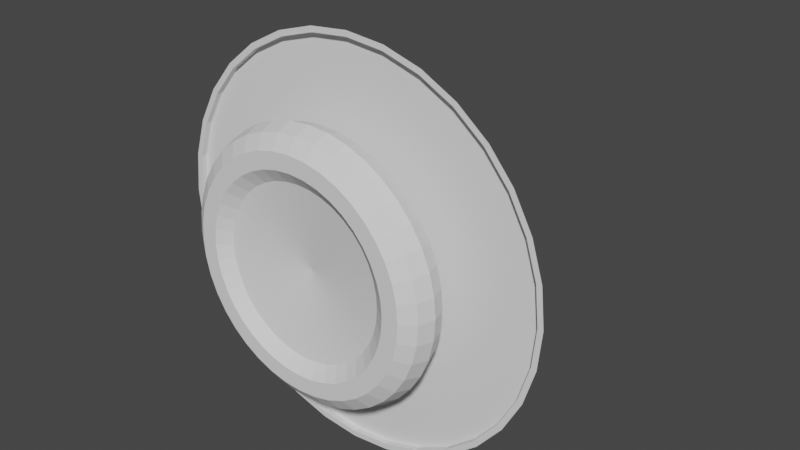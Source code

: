 # Source: colorButton.blend  (saved by Blender 2.80.75; exported with 4.5.12 LTS)
import bpy
from mathutils import Matrix  # noqa: F401  (used for matrix-valued properties, if any)

bpy.ops.wm.read_factory_settings(use_empty=True)
scene = bpy.context.scene
scene.name = 'Scene'

# ---- collections
col_collection = bpy.data.collections.new('Collection'); scene.collection.children.link(col_collection)

# ---- world
world_world = bpy.data.worlds.new('World'); scene.world = world_world
world_world.use_nodes = True; world_world.node_tree.nodes.clear()
_N = world_world.node_tree.nodes; _L = world_world.node_tree.links
n0 = _N.new('ShaderNodeOutputWorld'); n0.name = 'World Output'; n0.location = (300, 300)
n1 = _N.new('ShaderNodeBackground'); n1.name = 'Background'; n1.location = (10, 300)
n1.inputs[0].default_value = (0.05088, 0.05088, 0.05088, 1.0)
_L.new(n1.outputs[0], n0.inputs[0])
n0.is_active_output = True
world_world.color = (0.05088, 0.05088, 0.05088)
world_world.use_sun_shadow = False
world_world.sun_shadow_jitter_overblur = 0.0

# ---- meshes
me_torus = bpy.data.meshes.new('Torus')
me_torus.from_pydata([(1.25, 0.0, 0.0), (1.202, 0.0, 0.1469), (1.077, 0.0, 0.2378), (0.9227, 0.0, 0.2378), (0.7977, 0.0, 0.1469), (-0.1972, 9.033e-07, -3.764e-08), (0.7977, 0.0, -0.1469), (0.9227, 0.0, -0.2378), (1.077, 0.0, -0.2378), (1.202, 0.0, -0.1469), (1.235, 0.1955, 0.0), (1.187, 0.1881, 0.1469), (1.064, 0.1685, 0.2378), (0.9114, 0.1443, 0.2378), (0.7879, 0.1248, 0.1469), (-0.1947, -0.03084, -3.764e-08), (0.7879, 0.1248, -0.1469), (0.9114, 0.1443, -0.2378), (1.064, 0.1685, -0.2378), (1.187, 0.1881, -0.1469), (1.189, 0.3863, 0.0), (1.143, 0.3715, 0.1469), (1.025, 0.3329, 0.2378), (0.8776, 0.2851, 0.2378), (0.7587, 0.2465, 0.1469), (-0.1875, -0.06093, -3.764e-08), (0.7587, 0.2465, -0.1469), (0.8776, 0.2851, -0.2378), (1.025, 0.3329, -0.2378), (1.143, 0.3715, -0.1469), (1.114, 0.5675, 0.0), (1.071, 0.5458, 0.1469), (0.9598, 0.4891, 0.2378), (0.8222, 0.4189, 0.2378), (0.7108, 0.3622, 0.1469), (-0.1757, -0.08952, -3.764e-08), (0.7108, 0.3622, -0.1469), (0.8222, 0.4189, -0.2378), (0.9598, 0.4891, -0.2378), (1.071, 0.5458, -0.1469), (1.011, 0.7347, 0.0), (0.9726, 0.7067, 0.1469), (0.8715, 0.6332, 0.2378), (0.7465, 0.5424, 0.2378), (0.6454, 0.4689, 0.1469), (-0.1595, -0.1159, -3.764e-08), (0.6454, 0.4689, -0.1469), (0.7465, 0.5424, -0.2378), (0.8715, 0.6332, -0.2378), (0.9726, 0.7067, -0.1469), (0.8839, 0.8839, 0.0), (0.8501, 0.8501, 0.1469), (0.7617, 0.7617, 0.2378), (0.6525, 0.6525, 0.2378), (0.5641, 0.5641, 0.1469), (-0.1394, -0.1394, -3.764e-08), (0.5641, 0.5641, -0.1469), (0.6525, 0.6525, -0.2378), (0.7617, 0.7617, -0.2378), (0.8501, 0.8501, -0.1469), (0.7347, 1.011, 0.0), (0.7067, 0.9726, 0.1469), (0.6332, 0.8715, 0.2378), (0.5424, 0.7465, 0.2378), (0.4689, 0.6454, 0.1469), (-0.1159, -0.1595, -3.764e-08), (0.4689, 0.6454, -0.1469), (0.5424, 0.7465, -0.2378), (0.6332, 0.8715, -0.2378), (0.7067, 0.9726, -0.1469), (0.5675, 1.114, 0.0), (0.5458, 1.071, 0.1469), (0.4891, 0.9598, 0.2378), (0.4189, 0.8222, 0.2378), (0.3622, 0.7108, 0.1469), (-0.08952, -0.1757, -3.764e-08), (0.3622, 0.7108, -0.1469), (0.4189, 0.8222, -0.2378), (0.4891, 0.9598, -0.2378), (0.5458, 1.071, -0.1469), (0.3863, 1.189, 0.0), (0.3715, 1.143, 0.1469), (0.3329, 1.025, 0.2378), (0.2851, 0.8776, 0.2378), (0.2465, 0.7587, 0.1469), (-0.06093, -0.1875, -3.764e-08), (0.2465, 0.7587, -0.1469), (0.2851, 0.8776, -0.2378), (0.3329, 1.025, -0.2378), (0.3715, 1.143, -0.1469), (0.1955, 1.235, 0.0), (0.1881, 1.187, 0.1469), (0.1685, 1.064, 0.2378), (0.1443, 0.9114, 0.2378), (0.1248, 0.7879, 0.1469), (-0.03085, -0.1947, -3.764e-08), (0.1248, 0.7879, -0.1469), (0.1443, 0.9114, -0.2378), (0.1685, 1.064, -0.2378), (0.1881, 1.187, -0.1469), (9.437e-08, 1.25, 0.0), (9.077e-08, 1.202, 0.1469), (8.133e-08, 1.077, 0.2378), (6.967e-08, 0.9227, 0.2378), (6.023e-08, 0.7977, 0.1469), (-6.097e-08, -0.1972, -3.764e-08), (6.023e-08, 0.7977, -0.1469), (6.967e-08, 0.9227, -0.2378), (8.133e-08, 1.077, -0.2378), (9.077e-08, 1.202, -0.1469), (-0.1955, 1.235, 0.0), (-0.1881, 1.187, 0.1469), (-0.1685, 1.064, 0.2378), (-0.1443, 0.9114, 0.2378), (-0.1248, 0.7879, 0.1469), (0.03085, -0.1947, -3.764e-08), (-0.1248, 0.7879, -0.1469), (-0.1443, 0.9114, -0.2378), (-0.1685, 1.064, -0.2378), (-0.1881, 1.187, -0.1469), (-0.3863, 1.189, 0.0), (-0.3715, 1.143, 0.1469), (-0.3329, 1.025, 0.2378), (-0.2851, 0.8776, 0.2378), (-0.2465, 0.7587, 0.1469), (0.06093, -0.1875, -3.764e-08), (-0.2465, 0.7587, -0.1469), (-0.2851, 0.8776, -0.2378), (-0.3329, 1.025, -0.2378), (-0.3715, 1.143, -0.1469), (-0.5675, 1.114, 0.0), (-0.5458, 1.071, 0.1469), (-0.4891, 0.9598, 0.2378), (-0.4189, 0.8222, 0.2378), (-0.3622, 0.7108, 0.1469), (0.08952, -0.1757, -3.764e-08), (-0.3622, 0.7108, -0.1469), (-0.4189, 0.8222, -0.2378), (-0.4891, 0.9598, -0.2378), (-0.5458, 1.071, -0.1469), (-0.7347, 1.011, 0.0), (-0.7067, 0.9726, 0.1469), (-0.6332, 0.8715, 0.2378), (-0.5424, 0.7465, 0.2378), (-0.4689, 0.6454, 0.1469), (0.1159, -0.1595, -3.764e-08), (-0.4689, 0.6454, -0.1469), (-0.5424, 0.7465, -0.2378), (-0.6332, 0.8715, -0.2378), (-0.7067, 0.9726, -0.1469), (-0.8839, 0.8839, 0.0), (-0.8501, 0.8501, 0.1469), (-0.7617, 0.7617, 0.2378), (-0.6525, 0.6525, 0.2378), (-0.5641, 0.5641, 0.1469), (0.1394, -0.1394, -3.764e-08), (-0.5641, 0.5641, -0.1469), (-0.6525, 0.6525, -0.2378), (-0.7617, 0.7617, -0.2378), (-0.8501, 0.8501, -0.1469), (-1.011, 0.7347, 0.0), (-0.9726, 0.7067, 0.1469), (-0.8715, 0.6332, 0.2378), (-0.7465, 0.5424, 0.2378), (-0.6454, 0.4689, 0.1469), (0.1595, -0.1159, -3.764e-08), (-0.6454, 0.4689, -0.1469), (-0.7465, 0.5424, -0.2378), (-0.8715, 0.6332, -0.2378), (-0.9726, 0.7067, -0.1469), (-1.114, 0.5675, 0.0), (-1.071, 0.5458, 0.1469), (-0.9598, 0.4891, 0.2378), (-0.8222, 0.4189, 0.2378), (-0.7108, 0.3622, 0.1469), (0.1757, -0.08952, -3.764e-08), (-0.7108, 0.3622, -0.1469), (-0.8222, 0.4189, -0.2378), (-0.9598, 0.4891, -0.2378), (-1.071, 0.5458, -0.1469), (-1.189, 0.3863, 0.0), (-1.143, 0.3715, 0.1469), (-1.025, 0.3329, 0.2378), (-0.8776, 0.2851, 0.2378), (-0.7587, 0.2465, 0.1469), (0.1875, -0.06093, -3.764e-08), (-0.7587, 0.2465, -0.1469), (-0.8776, 0.2851, -0.2378), (-1.025, 0.3329, -0.2378), (-1.143, 0.3715, -0.1469), (-1.235, 0.1955, 0.0), (-1.187, 0.1881, 0.1469), (-1.064, 0.1685, 0.2378), (-0.9114, 0.1443, 0.2378), (-0.7879, 0.1248, 0.1469), (0.1947, -0.03084, -3.764e-08), (-0.7879, 0.1248, -0.1469), (-0.9114, 0.1443, -0.2378), (-1.064, 0.1685, -0.2378), (-1.187, 0.1881, -0.1469), (-1.25, 1.093e-07, 0.0), (-1.202, 1.051e-07, 0.1469), (-1.077, 9.418e-08, 0.2378), (-0.9227, 8.067e-08, 0.2378), (-0.7977, 6.974e-08, 0.1469), (0.1972, 8.861e-07, -3.764e-08), (-0.7977, 6.974e-08, -0.1469), (-0.9227, 8.067e-08, -0.2378), (-1.077, 9.418e-08, -0.2378), (-1.202, 1.051e-07, -0.1469), (-1.235, -0.1955, 0.0), (-1.187, -0.1881, 0.1469), (-1.064, -0.1685, 0.2378), (-0.9114, -0.1443, 0.2378), (-0.7879, -0.1248, 0.1469), (0.1947, 0.03085, -3.764e-08), (-0.7879, -0.1248, -0.1469), (-0.9114, -0.1443, -0.2378), (-1.064, -0.1685, -0.2378), (-1.187, -0.1881, -0.1469), (-1.189, -0.3863, 0.0), (-1.143, -0.3715, 0.1469), (-1.025, -0.3329, 0.2378), (-0.8776, -0.2851, 0.2378), (-0.7587, -0.2465, 0.1469), (0.1875, 0.06093, -3.764e-08), (-0.7587, -0.2465, -0.1469), (-0.8776, -0.2851, -0.2378), (-1.025, -0.3329, -0.2378), (-1.143, -0.3715, -0.1469), (-1.114, -0.5675, 0.0), (-1.071, -0.5458, 0.1469), (-0.9598, -0.4891, 0.2378), (-0.8222, -0.4189, 0.2378), (-0.7108, -0.3622, 0.1469), (0.1757, 0.08952, -3.764e-08), (-0.7108, -0.3622, -0.1469), (-0.8222, -0.4189, -0.2378), (-0.9598, -0.4891, -0.2378), (-1.071, -0.5458, -0.1469), (-1.011, -0.7347, 0.0), (-0.9726, -0.7067, 0.1469), (-0.8715, -0.6332, 0.2378), (-0.7465, -0.5424, 0.2378), (-0.6454, -0.4689, 0.1469), (0.1595, 0.1159, -3.764e-08), (-0.6454, -0.4689, -0.1469), (-0.7465, -0.5424, -0.2378), (-0.8715, -0.6332, -0.2378), (-0.9726, -0.7067, -0.1469), (-0.8839, -0.8839, 0.0), (-0.8501, -0.8501, 0.1469), (-0.7617, -0.7617, 0.2378), (-0.6525, -0.6525, 0.2378), (-0.5641, -0.5641, 0.1469), (0.1394, 0.1394, -3.764e-08), (-0.5641, -0.5641, -0.1469), (-0.6525, -0.6525, -0.2378), (-0.7617, -0.7617, -0.2378), (-0.8501, -0.8501, -0.1469), (-0.7347, -1.011, 0.0), (-0.7067, -0.9726, 0.1469), (-0.6332, -0.8715, 0.2378), (-0.5424, -0.7465, 0.2378), (-0.4689, -0.6454, 0.1469), (0.1159, 0.1595, -3.764e-08), (-0.4689, -0.6454, -0.1469), (-0.5424, -0.7465, -0.2378), (-0.6332, -0.8715, -0.2378), (-0.7067, -0.9726, -0.1469), (-0.5675, -1.114, 0.0), (-0.5458, -1.071, 0.1469), (-0.4891, -0.9598, 0.2378), (-0.4189, -0.8222, 0.2378), (-0.3622, -0.7108, 0.1469), (0.08952, 0.1757, -3.764e-08), (-0.3622, -0.7108, -0.1469), (-0.4189, -0.8222, -0.2378), (-0.4891, -0.9598, -0.2378), (-0.5458, -1.071, -0.1469), (-0.3863, -1.189, 0.0), (-0.3715, -1.143, 0.1469), (-0.3329, -1.025, 0.2378), (-0.2851, -0.8776, 0.2378), (-0.2465, -0.7587, 0.1469), (0.06093, 0.1875, -3.764e-08), (-0.2465, -0.7587, -0.1469), (-0.2851, -0.8776, -0.2378), (-0.3329, -1.025, -0.2378), (-0.3715, -1.143, -0.1469), (-0.1955, -1.235, 0.0), (-0.1881, -1.187, 0.1469), (-0.1685, -1.064, 0.2378), (-0.1443, -0.9114, 0.2378), (-0.1248, -0.7879, 0.1469), (0.03085, 0.1948, -3.764e-08), (-0.1248, -0.7879, -0.1469), (-0.1443, -0.9114, -0.2378), (-0.1685, -1.064, -0.2378), (-0.1881, -1.187, -0.1469), (9.437e-08, -1.25, 0.0), (9.077e-08, -1.202, 0.1469), (8.133e-08, -1.077, 0.2378), (6.967e-08, -0.9227, 0.2378), (6.023e-08, -0.7977, 0.1469), (-6.097e-08, 0.1972, -3.764e-08), (6.023e-08, -0.7977, -0.1469), (6.967e-08, -0.9227, -0.2378), (8.133e-08, -1.077, -0.2378), (9.077e-08, -1.202, -0.1469), (0.1955, -1.235, 0.0), (0.1881, -1.187, 0.1469), (0.1685, -1.064, 0.2378), (0.1443, -0.9114, 0.2378), (0.1248, -0.7879, 0.1469), (-0.03085, 0.1948, -3.764e-08), (0.1248, -0.7879, -0.1469), (0.1443, -0.9114, -0.2378), (0.1685, -1.064, -0.2378), (0.1881, -1.187, -0.1469), (0.3863, -1.189, 0.0), (0.3715, -1.143, 0.1469), (0.3329, -1.025, 0.2378), (0.2851, -0.8776, 0.2378), (0.2465, -0.7587, 0.1469), (-0.06093, 0.1875, -3.764e-08), (0.2465, -0.7587, -0.1469), (0.2851, -0.8776, -0.2378), (0.3329, -1.025, -0.2378), (0.3715, -1.143, -0.1469), (0.5675, -1.114, 0.0), (0.5458, -1.071, 0.1469), (0.4891, -0.9598, 0.2378), (0.4189, -0.8222, 0.2378), (0.3622, -0.7108, 0.1469), (-0.08952, 0.1757, -3.764e-08), (0.3622, -0.7108, -0.1469), (0.4189, -0.8222, -0.2378), (0.4891, -0.9598, -0.2378), (0.5458, -1.071, -0.1469), (0.7347, -1.011, 0.0), (0.7067, -0.9726, 0.1469), (0.6332, -0.8715, 0.2378), (0.5424, -0.7465, 0.2378), (0.4689, -0.6454, 0.1469), (-0.1159, 0.1595, -3.764e-08), (0.4689, -0.6454, -0.1469), (0.5424, -0.7465, -0.2378), (0.6332, -0.8715, -0.2378), (0.7067, -0.9726, -0.1469), (0.8839, -0.8839, 0.0), (0.8501, -0.8501, 0.1469), (0.7617, -0.7617, 0.2378), (0.6525, -0.6525, 0.2378), (0.5641, -0.5641, 0.1469), (-0.1394, 0.1394, -3.764e-08), (0.5641, -0.5641, -0.1469), (0.6525, -0.6525, -0.2378), (0.7617, -0.7617, -0.2378), (0.8501, -0.8501, -0.1469), (1.011, -0.7347, 0.0), (0.9726, -0.7067, 0.1469), (0.8715, -0.6332, 0.2378), (0.7465, -0.5424, 0.2378), (0.6454, -0.4689, 0.1469), (-0.1595, 0.1159, -3.764e-08), (0.6454, -0.4689, -0.1469), (0.7465, -0.5424, -0.2378), (0.8715, -0.6332, -0.2378), (0.9726, -0.7067, -0.1469), (1.114, -0.5675, 0.0), (1.071, -0.5458, 0.1469), (0.9598, -0.4891, 0.2378), (0.8222, -0.4189, 0.2378), (0.7108, -0.3622, 0.1469), (-0.1757, 0.08952, -3.764e-08), (0.7108, -0.3622, -0.1469), (0.8222, -0.4189, -0.2378), (0.9598, -0.4891, -0.2378), (1.071, -0.5458, -0.1469), (1.189, -0.3863, 0.0), (1.143, -0.3715, 0.1469), (1.025, -0.3329, 0.2378), (0.8776, -0.2851, 0.2378), (0.7587, -0.2465, 0.1469), (-0.1875, 0.06093, -3.764e-08), (0.7587, -0.2465, -0.1469), (0.8776, -0.2851, -0.2378), (1.025, -0.3329, -0.2378), (1.143, -0.3715, -0.1469), (1.235, -0.1955, 0.0), (1.187, -0.1881, 0.1469), (1.064, -0.1685, 0.2378), (0.9114, -0.1443, 0.2378), (0.7879, -0.1248, 0.1469), (-0.1947, 0.03085, -3.764e-08), (0.7879, -0.1248, -0.1469), (0.9114, -0.1443, -0.2378), (1.064, -0.1685, -0.2378), (1.187, -0.1881, -0.1469)], [], [(0, 10, 11, 1), (1, 11, 12, 2), (2, 12, 13, 3), (3, 13, 14, 4), (4, 14, 15, 5), (5, 15, 16, 6), (6, 16, 17, 7), (7, 17, 18, 8), (8, 18, 19, 9), (9, 19, 10, 0), (10, 20, 21, 11), (11, 21, 22, 12), (12, 22, 23, 13), (13, 23, 24, 14), (14, 24, 25, 15), (15, 25, 26, 16), (16, 26, 27, 17), (17, 27, 28, 18), (18, 28, 29, 19), (19, 29, 20, 10), (20, 30, 31, 21), (21, 31, 32, 22), (22, 32, 33, 23), (23, 33, 34, 24), (24, 34, 35, 25), (25, 35, 36, 26), (26, 36, 37, 27), (27, 37, 38, 28), (28, 38, 39, 29), (29, 39, 30, 20), (30, 40, 41, 31), (31, 41, 42, 32), (32, 42, 43, 33), (33, 43, 44, 34), (34, 44, 45, 35), (35, 45, 46, 36), (36, 46, 47, 37), (37, 47, 48, 38), (38, 48, 49, 39), (39, 49, 40, 30), (40, 50, 51, 41), (41, 51, 52, 42), (42, 52, 53, 43), (43, 53, 54, 44), (44, 54, 55, 45), (45, 55, 56, 46), (46, 56, 57, 47), (47, 57, 58, 48), (48, 58, 59, 49), (49, 59, 50, 40), (50, 60, 61, 51), (51, 61, 62, 52), (52, 62, 63, 53), (53, 63, 64, 54), (54, 64, 65, 55), (55, 65, 66, 56), (56, 66, 67, 57), (57, 67, 68, 58), (58, 68, 69, 59), (59, 69, 60, 50), (60, 70, 71, 61), (61, 71, 72, 62), (62, 72, 73, 63), (63, 73, 74, 64), (64, 74, 75, 65), (65, 75, 76, 66), (66, 76, 77, 67), (67, 77, 78, 68), (68, 78, 79, 69), (69, 79, 70, 60), (70, 80, 81, 71), (71, 81, 82, 72), (72, 82, 83, 73), (73, 83, 84, 74), (74, 84, 85, 75), (75, 85, 86, 76), (76, 86, 87, 77), (77, 87, 88, 78), (78, 88, 89, 79), (79, 89, 80, 70), (80, 90, 91, 81), (81, 91, 92, 82), (82, 92, 93, 83), (83, 93, 94, 84), (84, 94, 95, 85), (85, 95, 96, 86), (86, 96, 97, 87), (87, 97, 98, 88), (88, 98, 99, 89), (89, 99, 90, 80), (90, 100, 101, 91), (91, 101, 102, 92), (92, 102, 103, 93), (93, 103, 104, 94), (94, 104, 105, 95), (95, 105, 106, 96), (96, 106, 107, 97), (97, 107, 108, 98), (98, 108, 109, 99), (99, 109, 100, 90), (100, 110, 111, 101), (101, 111, 112, 102), (102, 112, 113, 103), (103, 113, 114, 104), (104, 114, 115, 105), (105, 115, 116, 106), (106, 116, 117, 107), (107, 117, 118, 108), (108, 118, 119, 109), (109, 119, 110, 100), (110, 120, 121, 111), (111, 121, 122, 112), (112, 122, 123, 113), (113, 123, 124, 114), (114, 124, 125, 115), (115, 125, 126, 116), (116, 126, 127, 117), (117, 127, 128, 118), (118, 128, 129, 119), (119, 129, 120, 110), (120, 130, 131, 121), (121, 131, 132, 122), (122, 132, 133, 123), (123, 133, 134, 124), (124, 134, 135, 125), (125, 135, 136, 126), (126, 136, 137, 127), (127, 137, 138, 128), (128, 138, 139, 129), (129, 139, 130, 120), (130, 140, 141, 131), (131, 141, 142, 132), (132, 142, 143, 133), (133, 143, 144, 134), (134, 144, 145, 135), (135, 145, 146, 136), (136, 146, 147, 137), (137, 147, 148, 138), (138, 148, 149, 139), (139, 149, 140, 130), (140, 150, 151, 141), (141, 151, 152, 142), (142, 152, 153, 143), (143, 153, 154, 144), (144, 154, 155, 145), (145, 155, 156, 146), (146, 156, 157, 147), (147, 157, 158, 148), (148, 158, 159, 149), (149, 159, 150, 140), (150, 160, 161, 151), (151, 161, 162, 152), (152, 162, 163, 153), (153, 163, 164, 154), (154, 164, 165, 155), (155, 165, 166, 156), (156, 166, 167, 157), (157, 167, 168, 158), (158, 168, 169, 159), (159, 169, 160, 150), (160, 170, 171, 161), (161, 171, 172, 162), (162, 172, 173, 163), (163, 173, 174, 164), (164, 174, 175, 165), (165, 175, 176, 166), (166, 176, 177, 167), (167, 177, 178, 168), (168, 178, 179, 169), (169, 179, 170, 160), (170, 180, 181, 171), (171, 181, 182, 172), (172, 182, 183, 173), (173, 183, 184, 174), (174, 184, 185, 175), (175, 185, 186, 176), (176, 186, 187, 177), (177, 187, 188, 178), (178, 188, 189, 179), (179, 189, 180, 170), (180, 190, 191, 181), (181, 191, 192, 182), (182, 192, 193, 183), (183, 193, 194, 184), (184, 194, 195, 185), (185, 195, 196, 186), (186, 196, 197, 187), (187, 197, 198, 188), (188, 198, 199, 189), (189, 199, 190, 180), (190, 200, 201, 191), (191, 201, 202, 192), (192, 202, 203, 193), (193, 203, 204, 194), (194, 204, 205, 195), (195, 205, 206, 196), (196, 206, 207, 197), (197, 207, 208, 198), (198, 208, 209, 199), (199, 209, 200, 190), (200, 210, 211, 201), (201, 211, 212, 202), (202, 212, 213, 203), (203, 213, 214, 204), (204, 214, 215, 205), (205, 215, 216, 206), (206, 216, 217, 207), (207, 217, 218, 208), (208, 218, 219, 209), (209, 219, 210, 200), (210, 220, 221, 211), (211, 221, 222, 212), (212, 222, 223, 213), (213, 223, 224, 214), (214, 224, 225, 215), (215, 225, 226, 216), (216, 226, 227, 217), (217, 227, 228, 218), (218, 228, 229, 219), (219, 229, 220, 210), (220, 230, 231, 221), (221, 231, 232, 222), (222, 232, 233, 223), (223, 233, 234, 224), (224, 234, 235, 225), (225, 235, 236, 226), (226, 236, 237, 227), (227, 237, 238, 228), (228, 238, 239, 229), (229, 239, 230, 220), (230, 240, 241, 231), (231, 241, 242, 232), (232, 242, 243, 233), (233, 243, 244, 234), (234, 244, 245, 235), (235, 245, 246, 236), (236, 246, 247, 237), (237, 247, 248, 238), (238, 248, 249, 239), (239, 249, 240, 230), (240, 250, 251, 241), (241, 251, 252, 242), (242, 252, 253, 243), (243, 253, 254, 244), (244, 254, 255, 245), (245, 255, 256, 246), (246, 256, 257, 247), (247, 257, 258, 248), (248, 258, 259, 249), (249, 259, 250, 240), (250, 260, 261, 251), (251, 261, 262, 252), (252, 262, 263, 253), (253, 263, 264, 254), (254, 264, 265, 255), (255, 265, 266, 256), (256, 266, 267, 257), (257, 267, 268, 258), (258, 268, 269, 259), (259, 269, 260, 250), (260, 270, 271, 261), (261, 271, 272, 262), (262, 272, 273, 263), (263, 273, 274, 264), (264, 274, 275, 265), (265, 275, 276, 266), (266, 276, 277, 267), (267, 277, 278, 268), (268, 278, 279, 269), (269, 279, 270, 260), (270, 280, 281, 271), (271, 281, 282, 272), (272, 282, 283, 273), (273, 283, 284, 274), (274, 284, 285, 275), (275, 285, 286, 276), (276, 286, 287, 277), (277, 287, 288, 278), (278, 288, 289, 279), (279, 289, 280, 270), (280, 290, 291, 281), (281, 291, 292, 282), (282, 292, 293, 283), (283, 293, 294, 284), (284, 294, 295, 285), (285, 295, 296, 286), (286, 296, 297, 287), (287, 297, 298, 288), (288, 298, 299, 289), (289, 299, 290, 280), (290, 300, 301, 291), (291, 301, 302, 292), (292, 302, 303, 293), (293, 303, 304, 294), (294, 304, 305, 295), (295, 305, 306, 296), (296, 306, 307, 297), (297, 307, 308, 298), (298, 308, 309, 299), (299, 309, 300, 290), (300, 310, 311, 301), (301, 311, 312, 302), (302, 312, 313, 303), (303, 313, 314, 304), (304, 314, 315, 305), (305, 315, 316, 306), (306, 316, 317, 307), (307, 317, 318, 308), (308, 318, 319, 309), (309, 319, 310, 300), (310, 320, 321, 311), (311, 321, 322, 312), (312, 322, 323, 313), (313, 323, 324, 314), (314, 324, 325, 315), (315, 325, 326, 316), (316, 326, 327, 317), (317, 327, 328, 318), (318, 328, 329, 319), (319, 329, 320, 310), (320, 330, 331, 321), (321, 331, 332, 322), (322, 332, 333, 323), (323, 333, 334, 324), (324, 334, 335, 325), (325, 335, 336, 326), (326, 336, 337, 327), (327, 337, 338, 328), (328, 338, 339, 329), (329, 339, 330, 320), (330, 340, 341, 331), (331, 341, 342, 332), (332, 342, 343, 333), (333, 343, 344, 334), (334, 344, 345, 335), (335, 345, 346, 336), (336, 346, 347, 337), (337, 347, 348, 338), (338, 348, 349, 339), (339, 349, 340, 330), (340, 350, 351, 341), (341, 351, 352, 342), (342, 352, 353, 343), (343, 353, 354, 344), (344, 354, 355, 345), (345, 355, 356, 346), (346, 356, 357, 347), (347, 357, 358, 348), (348, 358, 359, 349), (349, 359, 350, 340), (350, 360, 361, 351), (351, 361, 362, 352), (352, 362, 363, 353), (353, 363, 364, 354), (354, 364, 365, 355), (355, 365, 366, 356), (356, 366, 367, 357), (357, 367, 368, 358), (358, 368, 369, 359), (359, 369, 360, 350), (360, 370, 371, 361), (361, 371, 372, 362), (362, 372, 373, 363), (363, 373, 374, 364), (364, 374, 375, 365), (365, 375, 376, 366), (366, 376, 377, 367), (367, 377, 378, 368), (368, 378, 379, 369), (369, 379, 370, 360), (370, 380, 381, 371), (371, 381, 382, 372), (372, 382, 383, 373), (373, 383, 384, 374), (374, 384, 385, 375), (375, 385, 386, 376), (376, 386, 387, 377), (377, 387, 388, 378), (378, 388, 389, 379), (379, 389, 380, 370), (380, 390, 391, 381), (381, 391, 392, 382), (382, 392, 393, 383), (383, 393, 394, 384), (384, 394, 395, 385), (385, 395, 396, 386), (386, 396, 397, 387), (387, 397, 398, 388), (388, 398, 399, 389), (389, 399, 390, 380), (390, 0, 1, 391), (391, 1, 2, 392), (392, 2, 3, 393), (393, 3, 4, 394), (394, 4, 5, 395), (395, 5, 6, 396), (396, 6, 7, 397), (397, 7, 8, 398), (398, 8, 9, 399), (399, 9, 0, 390)])
_uv = me_torus.uv_layers.new(name='UVMap')
_uv.uv.foreach_set('vector', [0.525, 0.6, 0.55, 0.6, 0.55, 0.7, 0.525, 0.7, 0.525, 0.7, 0.55, 0.7, 0.55, 0.8, 0.525, 0.8, 0.525, 0.8, 0.55, 0.8, 0.55, 0.9, 0.525, 0.9, 0.525, 0.9, 0.55, 0.9, 0.55, 1.0, 0.525, 1.0, 0.525, -1.11e-16, 0.55, -1.11e-16, 0.55, 0.1, 0.525, 0.1, 0.525, 0.1, 0.55, 0.1, 0.55, 0.2, 0.525, 0.2, 0.525, 0.2, 0.55, 0.2, 0.55, 0.3, 0.525, 0.3, 0.525, 0.3, 0.55, 0.3, 0.55, 0.4, 0.525, 0.4, 0.525, 0.4, 0.55, 0.4, 0.55, 0.5, 0.525, 0.5, 0.525, 0.5, 0.55, 0.5, 0.55, 0.6, 0.525, 0.6, 0.55, 0.6, 0.575, 0.6, 0.575, 0.7, 0.55, 0.7, 0.55, 0.7, 0.575, 0.7, 0.575, 0.8, 0.55, 0.8, 0.55, 0.8, 0.575, 0.8, 0.575, 0.9, 0.55, 0.9, 0.55, 0.9, 0.575, 0.9, 0.575, 1.0, 0.55, 1.0, 0.55, -1.11e-16, 0.575, -1.11e-16, 0.575, 0.1, 0.55, 0.1, 0.55, 0.1, 0.575, 0.1, 0.575, 0.2, 0.55, 0.2, 0.55, 0.2, 0.575, 0.2, 0.575, 0.3, 0.55, 0.3, 0.55, 0.3, 0.575, 0.3, 0.575, 0.4, 0.55, 0.4, 0.55, 0.4, 0.575, 0.4, 0.575, 0.5, 0.55, 0.5, 0.55, 0.5, 0.575, 0.5, 0.575, 0.6, 0.55, 0.6, 0.575, 0.6, 0.6, 0.6, 0.6, 0.7, 0.575, 0.7, 0.575, 0.7, 0.6, 0.7, 0.6, 0.8, 0.575, 0.8, 0.575, 0.8, 0.6, 0.8, 0.6, 0.9, 0.575, 0.9, 0.575, 0.9, 0.6, 0.9, 0.6, 1.0, 0.575, 1.0, 0.575, -1.11e-16, 0.6, -1.11e-16, 0.6, 0.1, 0.575, 0.1, 0.575, 0.1, 0.6, 0.1, 0.6, 0.2, 0.575, 0.2, 0.575, 0.2, 0.6, 0.2, 0.6, 0.3, 0.575, 0.3, 0.575, 0.3, 0.6, 0.3, 0.6, 0.4, 0.575, 0.4, 0.575, 0.4, 0.6, 0.4, 0.6, 0.5, 0.575, 0.5, 0.575, 0.5, 0.6, 0.5, 0.6, 0.6, 0.575, 0.6, 0.6, 0.6, 0.625, 0.6, 0.625, 0.7, 0.6, 0.7, 0.6, 0.7, 0.625, 0.7, 0.625, 0.8, 0.6, 0.8, 0.6, 0.8, 0.625, 0.8, 0.625, 0.9, 0.6, 0.9, 0.6, 0.9, 0.625, 0.9, 0.625, 1.0, 0.6, 1.0, 0.6, -1.11e-16, 0.625, -1.11e-16, 0.625, 0.1, 0.6, 0.1, 0.6, 0.1, 0.625, 0.1, 0.625, 0.2, 0.6, 0.2, 0.6, 0.2, 0.625, 0.2, 0.625, 0.3, 0.6, 0.3, 0.6, 0.3, 0.625, 0.3, 0.625, 0.4, 0.6, 0.4, 0.6, 0.4, 0.625, 0.4, 0.625, 0.5, 0.6, 0.5, 0.6, 0.5, 0.625, 0.5, 0.625, 0.6, 0.6, 0.6, 0.625, 0.6, 0.65, 0.6, 0.65, 0.7, 0.625, 0.7, 0.625, 0.7, 0.65, 0.7, 0.65, 0.8, 0.625, 0.8, 0.625, 0.8, 0.65, 0.8, 0.65, 0.9, 0.625, 0.9, 0.625, 0.9, 0.65, 0.9, 0.65, 1.0, 0.625, 1.0, 0.625, -1.11e-16, 0.65, -1.11e-16, 0.65, 0.1, 0.625, 0.1, 0.625, 0.1, 0.65, 0.1, 0.65, 0.2, 0.625, 0.2, 0.625, 0.2, 0.65, 0.2, 0.65, 0.3, 0.625, 0.3, 0.625, 0.3, 0.65, 0.3, 0.65, 0.4, 0.625, 0.4, 0.625, 0.4, 0.65, 0.4, 0.65, 0.5, 0.625, 0.5, 0.625, 0.5, 0.65, 0.5, 0.65, 0.6, 0.625, 0.6, 0.65, 0.6, 0.675, 0.6, 0.675, 0.7, 0.65, 0.7, 0.65, 0.7, 0.675, 0.7, 0.675, 0.8, 0.65, 0.8, 0.65, 0.8, 0.675, 0.8, 0.675, 0.9, 0.65, 0.9, 0.65, 0.9, 0.675, 0.9, 0.675, 1.0, 0.65, 1.0, 0.65, -1.11e-16, 0.675, -1.11e-16, 0.675, 0.1, 0.65, 0.1, 0.65, 0.1, 0.675, 0.1, 0.675, 0.2, 0.65, 0.2, 0.65, 0.2, 0.675, 0.2, 0.675, 0.3, 0.65, 0.3, 0.65, 0.3, 0.675, 0.3, 0.675, 0.4, 0.65, 0.4, 0.65, 0.4, 0.675, 0.4, 0.675, 0.5, 0.65, 0.5, 0.65, 0.5, 0.675, 0.5, 0.675, 0.6, 0.65, 0.6, 0.675, 0.6, 0.7, 0.6, 0.7, 0.7, 0.675, 0.7, 0.675, 0.7, 0.7, 0.7, 0.7, 0.8, 0.675, 0.8, 0.675, 0.8, 0.7, 0.8, 0.7, 0.9, 0.675, 0.9, 0.675, 0.9, 0.7, 0.9, 0.7, 1.0, 0.675, 1.0, 0.675, -1.11e-16, 0.7, -1.11e-16, 0.7, 0.1, 0.675, 0.1, 0.675, 0.1, 0.7, 0.1, 0.7, 0.2, 0.675, 0.2, 0.675, 0.2, 0.7, 0.2, 0.7, 0.3, 0.675, 0.3, 0.675, 0.3, 0.7, 0.3, 0.7, 0.4, 0.675, 0.4, 0.675, 0.4, 0.7, 0.4, 0.7, 0.5, 0.675, 0.5, 0.675, 0.5, 0.7, 0.5, 0.7, 0.6, 0.675, 0.6, 0.7, 0.6, 0.725, 0.6, 0.725, 0.7, 0.7, 0.7, 0.7, 0.7, 0.725, 0.7, 0.725, 0.8, 0.7, 0.8, 0.7, 0.8, 0.725, 0.8, 0.725, 0.9, 0.7, 0.9, 0.7, 0.9, 0.725, 0.9, 0.725, 1.0, 0.7, 1.0, 0.7, -1.11e-16, 0.725, -1.11e-16, 0.725, 0.1, 0.7, 0.1, 0.7, 0.1, 0.725, 0.1, 0.725, 0.2, 0.7, 0.2, 0.7, 0.2, 0.725, 0.2, 0.725, 0.3, 0.7, 0.3, 0.7, 0.3, 0.725, 0.3, 0.725, 0.4, 0.7, 0.4, 0.7, 0.4, 0.725, 0.4, 0.725, 0.5, 0.7, 0.5, 0.7, 0.5, 0.725, 0.5, 0.725, 0.6, 0.7, 0.6, 0.725, 0.6, 0.75, 0.6, 0.75, 0.7, 0.725, 0.7, 0.725, 0.7, 0.75, 0.7, 0.75, 0.8, 0.725, 0.8, 0.725, 0.8, 0.75, 0.8, 0.75, 0.9, 0.725, 0.9, 0.725, 0.9, 0.75, 0.9, 0.75, 1.0, 0.725, 1.0, 0.725, -1.11e-16, 0.75, -1.11e-16, 0.75, 0.1, 0.725, 0.1, 0.725, 0.1, 0.75, 0.1, 0.75, 0.2, 0.725, 0.2, 0.725, 0.2, 0.75, 0.2, 0.75, 0.3, 0.725, 0.3, 0.725, 0.3, 0.75, 0.3, 0.75, 0.4, 0.725, 0.4, 0.725, 0.4, 0.75, 0.4, 0.75, 0.5, 0.725, 0.5, 0.725, 0.5, 0.75, 0.5, 0.75, 0.6, 0.725, 0.6, 0.75, 0.6, 0.775, 0.6, 0.775, 0.7, 0.75, 0.7, 0.75, 0.7, 0.775, 0.7, 0.775, 0.8, 0.75, 0.8, 0.75, 0.8, 0.775, 0.8, 0.775, 0.9, 0.75, 0.9, 0.75, 0.9, 0.775, 0.9, 0.775, 1.0, 0.75, 1.0, 0.75, -1.11e-16, 0.775, -1.11e-16, 0.775, 0.1, 0.75, 0.1, 0.75, 0.1, 0.775, 0.1, 0.775, 0.2, 0.75, 0.2, 0.75, 0.2, 0.775, 0.2, 0.775, 0.3, 0.75, 0.3, 0.75, 0.3, 0.775, 0.3, 0.775, 0.4, 0.75, 0.4, 0.75, 0.4, 0.775, 0.4, 0.775, 0.5, 0.75, 0.5, 0.75, 0.5, 0.775, 0.5, 0.775, 0.6, 0.75, 0.6, 0.775, 0.6, 0.8, 0.6, 0.8, 0.7, 0.775, 0.7, 0.775, 0.7, 0.8, 0.7, 0.8, 0.8, 0.775, 0.8, 0.775, 0.8, 0.8, 0.8, 0.8, 0.9, 0.775, 0.9, 0.775, 0.9, 0.8, 0.9, 0.8, 1.0, 0.775, 1.0, 0.775, -1.11e-16, 0.8, -1.11e-16, 0.8, 0.1, 0.775, 0.1, 0.775, 0.1, 0.8, 0.1, 0.8, 0.2, 0.775, 0.2, 0.775, 0.2, 0.8, 0.2, 0.8, 0.3, 0.775, 0.3, 0.775, 0.3, 0.8, 0.3, 0.8, 0.4, 0.775, 0.4, 0.775, 0.4, 0.8, 0.4, 0.8, 0.5, 0.775, 0.5, 0.775, 0.5, 0.8, 0.5, 0.8, 0.6, 0.775, 0.6, 0.8, 0.6, 0.825, 0.6, 0.825, 0.7, 0.8, 0.7, 0.8, 0.7, 0.825, 0.7, 0.825, 0.8, 0.8, 0.8, 0.8, 0.8, 0.825, 0.8, 0.825, 0.9, 0.8, 0.9, 0.8, 0.9, 0.825, 0.9, 0.825, 1.0, 0.8, 1.0, 0.8, -1.11e-16, 0.825, -1.11e-16, 0.825, 0.1, 0.8, 0.1, 0.8, 0.1, 0.825, 0.1, 0.825, 0.2, 0.8, 0.2, 0.8, 0.2, 0.825, 0.2, 0.825, 0.3, 0.8, 0.3, 0.8, 0.3, 0.825, 0.3, 0.825, 0.4, 0.8, 0.4, 0.8, 0.4, 0.825, 0.4, 0.825, 0.5, 0.8, 0.5, 0.8, 0.5, 0.825, 0.5, 0.825, 0.6, 0.8, 0.6, 0.825, 0.6, 0.85, 0.6, 0.85, 0.7, 0.825, 0.7, 0.825, 0.7, 0.85, 0.7, 0.85, 0.8, 0.825, 0.8, 0.825, 0.8, 0.85, 0.8, 0.85, 0.9, 0.825, 0.9, 0.825, 0.9, 0.85, 0.9, 0.85, 1.0, 0.825, 1.0, 0.825, -1.11e-16, 0.85, -1.11e-16, 0.85, 0.1, 0.825, 0.1, 0.825, 0.1, 0.85, 0.1, 0.85, 0.2, 0.825, 0.2, 0.825, 0.2, 0.85, 0.2, 0.85, 0.3, 0.825, 0.3, 0.825, 0.3, 0.85, 0.3, 0.85, 0.4, 0.825, 0.4, 0.825, 0.4, 0.85, 0.4, 0.85, 0.5, 0.825, 0.5, 0.825, 0.5, 0.85, 0.5, 0.85, 0.6, 0.825, 0.6, 0.85, 0.6, 0.875, 0.6, 0.875, 0.7, 0.85, 0.7, 0.85, 0.7, 0.875, 0.7, 0.875, 0.8, 0.85, 0.8, 0.85, 0.8, 0.875, 0.8, 0.875, 0.9, 0.85, 0.9, 0.85, 0.9, 0.875, 0.9, 0.875, 1.0, 0.85, 1.0, 0.85, -1.11e-16, 0.875, -1.11e-16, 0.875, 0.1, 0.85, 0.1, 0.85, 0.1, 0.875, 0.1, 0.875, 0.2, 0.85, 0.2, 0.85, 0.2, 0.875, 0.2, 0.875, 0.3, 0.85, 0.3, 0.85, 0.3, 0.875, 0.3, 0.875, 0.4, 0.85, 0.4, 0.85, 0.4, 0.875, 0.4, 0.875, 0.5, 0.85, 0.5, 0.85, 0.5, 0.875, 0.5, 0.875, 0.6, 0.85, 0.6, 0.875, 0.6, 0.9, 0.6, 0.9, 0.7, 0.875, 0.7, 0.875, 0.7, 0.9, 0.7, 0.9, 0.8, 0.875, 0.8, 0.875, 0.8, 0.9, 0.8, 0.9, 0.9, 0.875, 0.9, 0.875, 0.9, 0.9, 0.9, 0.9, 1.0, 0.875, 1.0, 0.875, -1.11e-16, 0.9, -1.11e-16, 0.9, 0.1, 0.875, 0.1, 0.875, 0.1, 0.9, 0.1, 0.9, 0.2, 0.875, 0.2, 0.875, 0.2, 0.9, 0.2, 0.9, 0.3, 0.875, 0.3, 0.875, 0.3, 0.9, 0.3, 0.9, 0.4, 0.875, 0.4, 0.875, 0.4, 0.9, 0.4, 0.9, 0.5, 0.875, 0.5, 0.875, 0.5, 0.9, 0.5, 0.9, 0.6, 0.875, 0.6, 0.9, 0.6, 0.925, 0.6, 0.925, 0.7, 0.9, 0.7, 0.9, 0.7, 0.925, 0.7, 0.925, 0.8, 0.9, 0.8, 0.9, 0.8, 0.925, 0.8, 0.925, 0.9, 0.9, 0.9, 0.9, 0.9, 0.925, 0.9, 0.925, 1.0, 0.9, 1.0, 0.9, -1.11e-16, 0.925, -1.11e-16, 0.925, 0.1, 0.9, 0.1, 0.9, 0.1, 0.925, 0.1, 0.925, 0.2, 0.9, 0.2, 0.9, 0.2, 0.925, 0.2, 0.925, 0.3, 0.9, 0.3, 0.9, 0.3, 0.925, 0.3, 0.925, 0.4, 0.9, 0.4, 0.9, 0.4, 0.925, 0.4, 0.925, 0.5, 0.9, 0.5, 0.9, 0.5, 0.925, 0.5, 0.925, 0.6, 0.9, 0.6, 0.925, 0.6, 0.95, 0.6, 0.95, 0.7, 0.925, 0.7, 0.925, 0.7, 0.95, 0.7, 0.95, 0.8, 0.925, 0.8, 0.925, 0.8, 0.95, 0.8, 0.95, 0.9, 0.925, 0.9, 0.925, 0.9, 0.95, 0.9, 0.95, 1.0, 0.925, 1.0, 0.925, -1.11e-16, 0.95, -1.11e-16, 0.95, 0.1, 0.925, 0.1, 0.925, 0.1, 0.95, 0.1, 0.95, 0.2, 0.925, 0.2, 0.925, 0.2, 0.95, 0.2, 0.95, 0.3, 0.925, 0.3, 0.925, 0.3, 0.95, 0.3, 0.95, 0.4, 0.925, 0.4, 0.925, 0.4, 0.95, 0.4, 0.95, 0.5, 0.925, 0.5, 0.925, 0.5, 0.95, 0.5, 0.95, 0.6, 0.925, 0.6, 0.95, 0.6, 0.975, 0.6, 0.975, 0.7, 0.95, 0.7, 0.95, 0.7, 0.975, 0.7, 0.975, 0.8, 0.95, 0.8, 0.95, 0.8, 0.975, 0.8, 0.975, 0.9, 0.95, 0.9, 0.95, 0.9, 0.975, 0.9, 0.975, 1.0, 0.95, 1.0, 0.95, -1.11e-16, 0.975, -1.11e-16, 0.975, 0.1, 0.95, 0.1, 0.95, 0.1, 0.975, 0.1, 0.975, 0.2, 0.95, 0.2, 0.95, 0.2, 0.975, 0.2, 0.975, 0.3, 0.95, 0.3, 0.95, 0.3, 0.975, 0.3, 0.975, 0.4, 0.95, 0.4, 0.95, 0.4, 0.975, 0.4, 0.975, 0.5, 0.95, 0.5, 0.95, 0.5, 0.975, 0.5, 0.975, 0.6, 0.95, 0.6, 0.975, 0.6, 1.0, 0.6, 1.0, 0.7, 0.975, 0.7, 0.975, 0.7, 1.0, 0.7, 1.0, 0.8, 0.975, 0.8, 0.975, 0.8, 1.0, 0.8, 1.0, 0.9, 0.975, 0.9, 0.975, 0.9, 1.0, 0.9, 1.0, 1.0, 0.975, 1.0, 0.975, -1.11e-16, 1.0, -1.11e-16, 1.0, 0.1, 0.975, 0.1, 0.975, 0.1, 1.0, 0.1, 1.0, 0.2, 0.975, 0.2, 0.975, 0.2, 1.0, 0.2, 1.0, 0.3, 0.975, 0.3, 0.975, 0.3, 1.0, 0.3, 1.0, 0.4, 0.975, 0.4, 0.975, 0.4, 1.0, 0.4, 1.0, 0.5, 0.975, 0.5, 0.975, 0.5, 1.0, 0.5, 1.0, 0.6, 0.975, 0.6, 4.441e-16, 0.6, 0.025, 0.6, 0.025, 0.7, 4.441e-16, 0.7, 4.441e-16, 0.7, 0.025, 0.7, 0.025, 0.8, 4.441e-16, 0.8, 4.441e-16, 0.8, 0.025, 0.8, 0.025, 0.9, 4.441e-16, 0.9, 4.441e-16, 0.9, 0.025, 0.9, 0.025, 1.0, 4.441e-16, 1.0, 4.441e-16, -1.11e-16, 0.025, -1.11e-16, 0.025, 0.1, 4.441e-16, 0.1, 4.441e-16, 0.1, 0.025, 0.1, 0.025, 0.2, 4.441e-16, 0.2, 4.441e-16, 0.2, 0.025, 0.2, 0.025, 0.3, 4.441e-16, 0.3, 4.441e-16, 0.3, 0.025, 0.3, 0.025, 0.4, 4.441e-16, 0.4, 4.441e-16, 0.4, 0.025, 0.4, 0.025, 0.5, 4.441e-16, 0.5, 4.441e-16, 0.5, 0.025, 0.5, 0.025, 0.6, 4.441e-16, 0.6, 0.025, 0.6, 0.05, 0.6, 0.05, 0.7, 0.025, 0.7, 0.025, 0.7, 0.05, 0.7, 0.05, 0.8, 0.025, 0.8, 0.025, 0.8, 0.05, 0.8, 0.05, 0.9, 0.025, 0.9, 0.025, 0.9, 0.05, 0.9, 0.05, 1.0, 0.025, 1.0, 0.025, -1.11e-16, 0.05, -1.11e-16, 0.05, 0.1, 0.025, 0.1, 0.025, 0.1, 0.05, 0.1, 0.05, 0.2, 0.025, 0.2, 0.025, 0.2, 0.05, 0.2, 0.05, 0.3, 0.025, 0.3, 0.025, 0.3, 0.05, 0.3, 0.05, 0.4, 0.025, 0.4, 0.025, 0.4, 0.05, 0.4, 0.05, 0.5, 0.025, 0.5, 0.025, 0.5, 0.05, 0.5, 0.05, 0.6, 0.025, 0.6, 0.05, 0.6, 0.075, 0.6, 0.075, 0.7, 0.05, 0.7, 0.05, 0.7, 0.075, 0.7, 0.075, 0.8, 0.05, 0.8, 0.05, 0.8, 0.075, 0.8, 0.075, 0.9, 0.05, 0.9, 0.05, 0.9, 0.075, 0.9, 0.075, 1.0, 0.05, 1.0, 0.05, -1.11e-16, 0.075, -1.11e-16, 0.075, 0.1, 0.05, 0.1, 0.05, 0.1, 0.075, 0.1, 0.075, 0.2, 0.05, 0.2, 0.05, 0.2, 0.075, 0.2, 0.075, 0.3, 0.05, 0.3, 0.05, 0.3, 0.075, 0.3, 0.075, 0.4, 0.05, 0.4, 0.05, 0.4, 0.075, 0.4, 0.075, 0.5, 0.05, 0.5, 0.05, 0.5, 0.075, 0.5, 0.075, 0.6, 0.05, 0.6, 0.075, 0.6, 0.1, 0.6, 0.1, 0.7, 0.075, 0.7, 0.075, 0.7, 0.1, 0.7, 0.1, 0.8, 0.075, 0.8, 0.075, 0.8, 0.1, 0.8, 0.1, 0.9, 0.075, 0.9, 0.075, 0.9, 0.1, 0.9, 0.1, 1.0, 0.075, 1.0, 0.075, -1.11e-16, 0.1, -1.11e-16, 0.1, 0.1, 0.075, 0.1, 0.075, 0.1, 0.1, 0.1, 0.1, 0.2, 0.075, 0.2, 0.075, 0.2, 0.1, 0.2, 0.1, 0.3, 0.075, 0.3, 0.075, 0.3, 0.1, 0.3, 0.1, 0.4, 0.075, 0.4, 0.075, 0.4, 0.1, 0.4, 0.1, 0.5, 0.075, 0.5, 0.075, 0.5, 0.1, 0.5, 0.1, 0.6, 0.075, 0.6, 0.1, 0.6, 0.125, 0.6, 0.125, 0.7, 0.1, 0.7, 0.1, 0.7, 0.125, 0.7, 0.125, 0.8, 0.1, 0.8, 0.1, 0.8, 0.125, 0.8, 0.125, 0.9, 0.1, 0.9, 0.1, 0.9, 0.125, 0.9, 0.125, 1.0, 0.1, 1.0, 0.1, -1.11e-16, 0.125, -1.11e-16, 0.125, 0.1, 0.1, 0.1, 0.1, 0.1, 0.125, 0.1, 0.125, 0.2, 0.1, 0.2, 0.1, 0.2, 0.125, 0.2, 0.125, 0.3, 0.1, 0.3, 0.1, 0.3, 0.125, 0.3, 0.125, 0.4, 0.1, 0.4, 0.1, 0.4, 0.125, 0.4, 0.125, 0.5, 0.1, 0.5, 0.1, 0.5, 0.125, 0.5, 0.125, 0.6, 0.1, 0.6, 0.125, 0.6, 0.15, 0.6, 0.15, 0.7, 0.125, 0.7, 0.125, 0.7, 0.15, 0.7, 0.15, 0.8, 0.125, 0.8, 0.125, 0.8, 0.15, 0.8, 0.15, 0.9, 0.125, 0.9, 0.125, 0.9, 0.15, 0.9, 0.15, 1.0, 0.125, 1.0, 0.125, -1.11e-16, 0.15, -1.11e-16, 0.15, 0.1, 0.125, 0.1, 0.125, 0.1, 0.15, 0.1, 0.15, 0.2, 0.125, 0.2, 0.125, 0.2, 0.15, 0.2, 0.15, 0.3, 0.125, 0.3, 0.125, 0.3, 0.15, 0.3, 0.15, 0.4, 0.125, 0.4, 0.125, 0.4, 0.15, 0.4, 0.15, 0.5, 0.125, 0.5, 0.125, 0.5, 0.15, 0.5, 0.15, 0.6, 0.125, 0.6, 0.15, 0.6, 0.175, 0.6, 0.175, 0.7, 0.15, 0.7, 0.15, 0.7, 0.175, 0.7, 0.175, 0.8, 0.15, 0.8, 0.15, 0.8, 0.175, 0.8, 0.175, 0.9, 0.15, 0.9, 0.15, 0.9, 0.175, 0.9, 0.175, 1.0, 0.15, 1.0, 0.15, -1.11e-16, 0.175, -1.11e-16, 0.175, 0.1, 0.15, 0.1, 0.15, 0.1, 0.175, 0.1, 0.175, 0.2, 0.15, 0.2, 0.15, 0.2, 0.175, 0.2, 0.175, 0.3, 0.15, 0.3, 0.15, 0.3, 0.175, 0.3, 0.175, 0.4, 0.15, 0.4, 0.15, 0.4, 0.175, 0.4, 0.175, 0.5, 0.15, 0.5, 0.15, 0.5, 0.175, 0.5, 0.175, 0.6, 0.15, 0.6, 0.175, 0.6, 0.2, 0.6, 0.2, 0.7, 0.175, 0.7, 0.175, 0.7, 0.2, 0.7, 0.2, 0.8, 0.175, 0.8, 0.175, 0.8, 0.2, 0.8, 0.2, 0.9, 0.175, 0.9, 0.175, 0.9, 0.2, 0.9, 0.2, 1.0, 0.175, 1.0, 0.175, -1.11e-16, 0.2, -1.11e-16, 0.2, 0.1, 0.175, 0.1, 0.175, 0.1, 0.2, 0.1, 0.2, 0.2, 0.175, 0.2, 0.175, 0.2, 0.2, 0.2, 0.2, 0.3, 0.175, 0.3, 0.175, 0.3, 0.2, 0.3, 0.2, 0.4, 0.175, 0.4, 0.175, 0.4, 0.2, 0.4, 0.2, 0.5, 0.175, 0.5, 0.175, 0.5, 0.2, 0.5, 0.2, 0.6, 0.175, 0.6, 0.2, 0.6, 0.225, 0.6, 0.225, 0.7, 0.2, 0.7, 0.2, 0.7, 0.225, 0.7, 0.225, 0.8, 0.2, 0.8, 0.2, 0.8, 0.225, 0.8, 0.225, 0.9, 0.2, 0.9, 0.2, 0.9, 0.225, 0.9, 0.225, 1.0, 0.2, 1.0, 0.2, -1.11e-16, 0.225, -1.11e-16, 0.225, 0.1, 0.2, 0.1, 0.2, 0.1, 0.225, 0.1, 0.225, 0.2, 0.2, 0.2, 0.2, 0.2, 0.225, 0.2, 0.225, 0.3, 0.2, 0.3, 0.2, 0.3, 0.225, 0.3, 0.225, 0.4, 0.2, 0.4, 0.2, 0.4, 0.225, 0.4, 0.225, 0.5, 0.2, 0.5, 0.2, 0.5, 0.225, 0.5, 0.225, 0.6, 0.2, 0.6, 0.225, 0.6, 0.25, 0.6, 0.25, 0.7, 0.225, 0.7, 0.225, 0.7, 0.25, 0.7, 0.25, 0.8, 0.225, 0.8, 0.225, 0.8, 0.25, 0.8, 0.25, 0.9, 0.225, 0.9, 0.225, 0.9, 0.25, 0.9, 0.25, 1.0, 0.225, 1.0, 0.225, -1.11e-16, 0.25, -1.11e-16, 0.25, 0.1, 0.225, 0.1, 0.225, 0.1, 0.25, 0.1, 0.25, 0.2, 0.225, 0.2, 0.225, 0.2, 0.25, 0.2, 0.25, 0.3, 0.225, 0.3, 0.225, 0.3, 0.25, 0.3, 0.25, 0.4, 0.225, 0.4, 0.225, 0.4, 0.25, 0.4, 0.25, 0.5, 0.225, 0.5, 0.225, 0.5, 0.25, 0.5, 0.25, 0.6, 0.225, 0.6, 0.25, 0.6, 0.275, 0.6, 0.275, 0.7, 0.25, 0.7, 0.25, 0.7, 0.275, 0.7, 0.275, 0.8, 0.25, 0.8, 0.25, 0.8, 0.275, 0.8, 0.275, 0.9, 0.25, 0.9, 0.25, 0.9, 0.275, 0.9, 0.275, 1.0, 0.25, 1.0, 0.25, -1.11e-16, 0.275, -1.11e-16, 0.275, 0.1, 0.25, 0.1, 0.25, 0.1, 0.275, 0.1, 0.275, 0.2, 0.25, 0.2, 0.25, 0.2, 0.275, 0.2, 0.275, 0.3, 0.25, 0.3, 0.25, 0.3, 0.275, 0.3, 0.275, 0.4, 0.25, 0.4, 0.25, 0.4, 0.275, 0.4, 0.275, 0.5, 0.25, 0.5, 0.25, 0.5, 0.275, 0.5, 0.275, 0.6, 0.25, 0.6, 0.275, 0.6, 0.3, 0.6, 0.3, 0.7, 0.275, 0.7, 0.275, 0.7, 0.3, 0.7, 0.3, 0.8, 0.275, 0.8, 0.275, 0.8, 0.3, 0.8, 0.3, 0.9, 0.275, 0.9, 0.275, 0.9, 0.3, 0.9, 0.3, 1.0, 0.275, 1.0, 0.275, -1.11e-16, 0.3, -1.11e-16, 0.3, 0.1, 0.275, 0.1, 0.275, 0.1, 0.3, 0.1, 0.3, 0.2, 0.275, 0.2, 0.275, 0.2, 0.3, 0.2, 0.3, 0.3, 0.275, 0.3, 0.275, 0.3, 0.3, 0.3, 0.3, 0.4, 0.275, 0.4, 0.275, 0.4, 0.3, 0.4, 0.3, 0.5, 0.275, 0.5, 0.275, 0.5, 0.3, 0.5, 0.3, 0.6, 0.275, 0.6, 0.3, 0.6, 0.325, 0.6, 0.325, 0.7, 0.3, 0.7, 0.3, 0.7, 0.325, 0.7, 0.325, 0.8, 0.3, 0.8, 0.3, 0.8, 0.325, 0.8, 0.325, 0.9, 0.3, 0.9, 0.3, 0.9, 0.325, 0.9, 0.325, 1.0, 0.3, 1.0, 0.3, -1.11e-16, 0.325, -1.11e-16, 0.325, 0.1, 0.3, 0.1, 0.3, 0.1, 0.325, 0.1, 0.325, 0.2, 0.3, 0.2, 0.3, 0.2, 0.325, 0.2, 0.325, 0.3, 0.3, 0.3, 0.3, 0.3, 0.325, 0.3, 0.325, 0.4, 0.3, 0.4, 0.3, 0.4, 0.325, 0.4, 0.325, 0.5, 0.3, 0.5, 0.3, 0.5, 0.325, 0.5, 0.325, 0.6, 0.3, 0.6, 0.325, 0.6, 0.35, 0.6, 0.35, 0.7, 0.325, 0.7, 0.325, 0.7, 0.35, 0.7, 0.35, 0.8, 0.325, 0.8, 0.325, 0.8, 0.35, 0.8, 0.35, 0.9, 0.325, 0.9, 0.325, 0.9, 0.35, 0.9, 0.35, 1.0, 0.325, 1.0, 0.325, -1.11e-16, 0.35, -1.11e-16, 0.35, 0.1, 0.325, 0.1, 0.325, 0.1, 0.35, 0.1, 0.35, 0.2, 0.325, 0.2, 0.325, 0.2, 0.35, 0.2, 0.35, 0.3, 0.325, 0.3, 0.325, 0.3, 0.35, 0.3, 0.35, 0.4, 0.325, 0.4, 0.325, 0.4, 0.35, 0.4, 0.35, 0.5, 0.325, 0.5, 0.325, 0.5, 0.35, 0.5, 0.35, 0.6, 0.325, 0.6, 0.35, 0.6, 0.375, 0.6, 0.375, 0.7, 0.35, 0.7, 0.35, 0.7, 0.375, 0.7, 0.375, 0.8, 0.35, 0.8, 0.35, 0.8, 0.375, 0.8, 0.375, 0.9, 0.35, 0.9, 0.35, 0.9, 0.375, 0.9, 0.375, 1.0, 0.35, 1.0, 0.35, -1.11e-16, 0.375, -1.11e-16, 0.375, 0.1, 0.35, 0.1, 0.35, 0.1, 0.375, 0.1, 0.375, 0.2, 0.35, 0.2, 0.35, 0.2, 0.375, 0.2, 0.375, 0.3, 0.35, 0.3, 0.35, 0.3, 0.375, 0.3, 0.375, 0.4, 0.35, 0.4, 0.35, 0.4, 0.375, 0.4, 0.375, 0.5, 0.35, 0.5, 0.35, 0.5, 0.375, 0.5, 0.375, 0.6, 0.35, 0.6, 0.375, 0.6, 0.4, 0.6, 0.4, 0.7, 0.375, 0.7, 0.375, 0.7, 0.4, 0.7, 0.4, 0.8, 0.375, 0.8, 0.375, 0.8, 0.4, 0.8, 0.4, 0.9, 0.375, 0.9, 0.375, 0.9, 0.4, 0.9, 0.4, 1.0, 0.375, 1.0, 0.375, -1.11e-16, 0.4, -1.11e-16, 0.4, 0.1, 0.375, 0.1, 0.375, 0.1, 0.4, 0.1, 0.4, 0.2, 0.375, 0.2, 0.375, 0.2, 0.4, 0.2, 0.4, 0.3, 0.375, 0.3, 0.375, 0.3, 0.4, 0.3, 0.4, 0.4, 0.375, 0.4, 0.375, 0.4, 0.4, 0.4, 0.4, 0.5, 0.375, 0.5, 0.375, 0.5, 0.4, 0.5, 0.4, 0.6, 0.375, 0.6, 0.4, 0.6, 0.425, 0.6, 0.425, 0.7, 0.4, 0.7, 0.4, 0.7, 0.425, 0.7, 0.425, 0.8, 0.4, 0.8, 0.4, 0.8, 0.425, 0.8, 0.425, 0.9, 0.4, 0.9, 0.4, 0.9, 0.425, 0.9, 0.425, 1.0, 0.4, 1.0, 0.4, -1.11e-16, 0.425, -1.11e-16, 0.425, 0.1, 0.4, 0.1, 0.4, 0.1, 0.425, 0.1, 0.425, 0.2, 0.4, 0.2, 0.4, 0.2, 0.425, 0.2, 0.425, 0.3, 0.4, 0.3, 0.4, 0.3, 0.425, 0.3, 0.425, 0.4, 0.4, 0.4, 0.4, 0.4, 0.425, 0.4, 0.425, 0.5, 0.4, 0.5, 0.4, 0.5, 0.425, 0.5, 0.425, 0.6, 0.4, 0.6, 0.425, 0.6, 0.45, 0.6, 0.45, 0.7, 0.425, 0.7, 0.425, 0.7, 0.45, 0.7, 0.45, 0.8, 0.425, 0.8, 0.425, 0.8, 0.45, 0.8, 0.45, 0.9, 0.425, 0.9, 0.425, 0.9, 0.45, 0.9, 0.45, 1.0, 0.425, 1.0, 0.425, -1.11e-16, 0.45, -1.11e-16, 0.45, 0.1, 0.425, 0.1, 0.425, 0.1, 0.45, 0.1, 0.45, 0.2, 0.425, 0.2, 0.425, 0.2, 0.45, 0.2, 0.45, 0.3, 0.425, 0.3, 0.425, 0.3, 0.45, 0.3, 0.45, 0.4, 0.425, 0.4, 0.425, 0.4, 0.45, 0.4, 0.45, 0.5, 0.425, 0.5, 0.425, 0.5, 0.45, 0.5, 0.45, 0.6, 0.425, 0.6, 0.45, 0.6, 0.475, 0.6, 0.475, 0.7, 0.45, 0.7, 0.45, 0.7, 0.475, 0.7, 0.475, 0.8, 0.45, 0.8, 0.45, 0.8, 0.475, 0.8, 0.475, 0.9, 0.45, 0.9, 0.45, 0.9, 0.475, 0.9, 0.475, 1.0, 0.45, 1.0, 0.45, -1.11e-16, 0.475, -1.11e-16, 0.475, 0.1, 0.45, 0.1, 0.45, 0.1, 0.475, 0.1, 0.475, 0.2, 0.45, 0.2, 0.45, 0.2, 0.475, 0.2, 0.475, 0.3, 0.45, 0.3, 0.45, 0.3, 0.475, 0.3, 0.475, 0.4, 0.45, 0.4, 0.45, 0.4, 0.475, 0.4, 0.475, 0.5, 0.45, 0.5, 0.45, 0.5, 0.475, 0.5, 0.475, 0.6, 0.45, 0.6, 0.475, 0.6, 0.5, 0.6, 0.5, 0.7, 0.475, 0.7, 0.475, 0.7, 0.5, 0.7, 0.5, 0.8, 0.475, 0.8, 0.475, 0.8, 0.5, 0.8, 0.5, 0.9, 0.475, 0.9, 0.475, 0.9, 0.5, 0.9, 0.5, 1.0, 0.475, 1.0, 0.475, -1.11e-16, 0.5, -1.11e-16, 0.5, 0.1, 0.475, 0.1, 0.475, 0.1, 0.5, 0.1, 0.5, 0.2, 0.475, 0.2, 0.475, 0.2, 0.5, 0.2, 0.5, 0.3, 0.475, 0.3, 0.475, 0.3, 0.5, 0.3, 0.5, 0.4, 0.475, 0.4, 0.475, 0.4, 0.5, 0.4, 0.5, 0.5, 0.475, 0.5, 0.475, 0.5, 0.5, 0.5, 0.5, 0.6, 0.475, 0.6, 0.5, 0.6, 0.525, 0.6, 0.525, 0.7, 0.5, 0.7, 0.5, 0.7, 0.525, 0.7, 0.525, 0.8, 0.5, 0.8, 0.5, 0.8, 0.525, 0.8, 0.525, 0.9, 0.5, 0.9, 0.5, 0.9, 0.525, 0.9, 0.525, 1.0, 0.5, 1.0, 0.5, -1.11e-16, 0.525, -1.11e-16, 0.525, 0.1, 0.5, 0.1, 0.5, 0.1, 0.525, 0.1, 0.525, 0.2, 0.5, 0.2, 0.5, 0.2, 0.525, 0.2, 0.525, 0.3, 0.5, 0.3, 0.5, 0.3, 0.525, 0.3, 0.525, 0.4, 0.5, 0.4, 0.5, 0.4, 0.525, 0.4, 0.525, 0.5, 0.5, 0.5, 0.5, 0.5, 0.525, 0.5, 0.525, 0.6, 0.5, 0.6])
me_torus.use_remesh_preserve_volume = False
me_torus.use_remesh_preserve_attributes = False
me_torus.use_mirror_vertex_groups = False
me_torus.update()
me_cone = bpy.data.meshes.new('Cone')
me_cone.from_pydata([(1.572e-09, 0.8354, -1.0), (0.163, 0.8194, -1.0), (0.3197, 0.7718, -1.0), (0.4641, 0.6946, -1.0), (0.5907, 0.5907, -1.0), (0.6946, 0.4641, -1.0), (0.7718, 0.3197, -1.0), (0.8194, 0.163, -1.0), (0.8354, 7.749e-08, -1.0), (0.8194, -0.163, -1.0), (0.7718, -0.3197, -1.0), (0.6946, -0.4641, -1.0), (0.5907, -0.5907, -1.0), (0.4641, -0.6946, -1.0), (0.3197, -0.7718, -1.0), (0.163, -0.8194, -1.0), (-2.622e-07, -0.8354, -1.0), (-0.163, -0.8194, -1.0), (-0.3197, -0.7718, -1.0), (-0.4641, -0.6946, -1.0), (-0.5907, -0.5907, -1.0), (-0.6946, -0.4641, -1.0), (-0.7718, -0.3197, -1.0), (-4.801e-22, 4.955e-08, -0.1337), (-0.8194, -0.163, -1.0), (-0.8354, 8.253e-07, -1.0), (-0.8194, 0.163, -1.0), (-0.7718, 0.3197, -1.0), (-0.6946, 0.4641, -1.0), (-0.5907, 0.5907, -1.0), (-0.4641, 0.6946, -1.0), (-0.3197, 0.7718, -1.0), (-0.163, 0.8194, -1.0), (9.419e-09, 0.8595, -1.0), (0.1677, 0.843, -1.0), (0.3289, 0.7941, -1.0), (0.4775, 0.7147, -1.0), (0.6078, 0.6078, -1.0), (0.7147, 0.4775, -1.0), (0.7941, 0.3289, -1.0), (0.843, 0.1677, -1.0), (0.8595, 8.164e-08, -1.0), (0.843, -0.1677, -1.0), (0.7941, -0.3289, -1.0), (0.7147, -0.4775, -1.0), (0.6078, -0.6078, -1.0), (0.4775, -0.7147, -1.0), (0.3289, -0.7941, -1.0), (0.1677, -0.843, -1.0), (-2.707e-07, -0.8595, -1.0), (-0.1677, -0.843, -1.0), (-0.3289, -0.7941, -1.0), (-0.4775, -0.7147, -1.0), (-0.6078, -0.6078, -1.0), (-0.7147, -0.4775, -1.0), (-0.7941, -0.3289, -1.0), (-0.843, -0.1677, -1.0), (-0.8595, 8.467e-07, -1.0), (-0.843, 0.1677, -1.0), (-0.7941, 0.3289, -1.0), (-0.7147, 0.4775, -1.0), (-0.6078, 0.6078, -1.0), (-0.4775, 0.7147, -1.0), (-0.3289, 0.7941, -1.0), (-0.1677, 0.843, -1.0), (1.572e-09, 0.8354, -0.9715), (0.163, 0.8194, -0.9715), (0.3197, 0.7718, -0.9715), (0.4641, 0.6946, -0.9715), (0.5907, 0.5907, -0.9715), (0.6946, 0.4641, -0.9715), (0.7718, 0.3197, -0.9715), (0.8194, 0.163, -0.9715), (0.8354, 7.624e-08, -0.9715), (0.8194, -0.163, -0.9715), (0.7718, -0.3197, -0.9715), (0.6946, -0.4641, -0.9715), (0.5907, -0.5907, -0.9715), (0.4641, -0.6946, -0.9715), (0.3197, -0.7718, -0.9715), (0.163, -0.8194, -0.9715), (-2.622e-07, -0.8354, -0.9715), (-0.163, -0.8194, -0.9715), (-0.3197, -0.7718, -0.9715), (-0.4641, -0.6946, -0.9715), (-0.5907, -0.5907, -0.9715), (-0.6946, -0.4641, -0.9715), (-0.7718, -0.3197, -0.9715), (-0.8194, -0.163, -0.9715), (-0.8354, 8.241e-07, -0.9715), (-0.8194, 0.163, -0.9715), (-0.7718, 0.3197, -0.9715), (-0.6946, 0.4641, -0.9715), (-0.5907, 0.5907, -0.9715), (-0.4641, 0.6946, -0.9715), (-0.3197, 0.7718, -0.9715), (-0.163, 0.8194, -0.9715)], [], [(33, 23, 34), (34, 23, 35), (35, 23, 36), (36, 23, 37), (37, 23, 38), (38, 23, 39), (39, 23, 40), (40, 23, 41), (41, 23, 42), (42, 23, 43), (43, 23, 44), (44, 23, 45), (45, 23, 46), (46, 23, 47), (47, 23, 48), (48, 23, 49), (49, 23, 50), (50, 23, 51), (51, 23, 52), (52, 23, 53), (53, 23, 54), (54, 23, 55), (55, 23, 56), (56, 23, 57), (57, 23, 58), (58, 23, 59), (59, 23, 60), (60, 23, 61), (61, 23, 62), (62, 23, 63), (63, 23, 64), (64, 23, 33), (26, 27, 91, 90), (1, 0, 33, 34), (2, 1, 34, 35), (3, 2, 35, 36), (4, 3, 36, 37), (5, 4, 37, 38), (6, 5, 38, 39), (7, 6, 39, 40), (8, 7, 40, 41), (9, 8, 41, 42), (10, 9, 42, 43), (11, 10, 43, 44), (12, 11, 44, 45), (13, 12, 45, 46), (14, 13, 46, 47), (15, 14, 47, 48), (16, 15, 48, 49), (17, 16, 49, 50), (18, 17, 50, 51), (19, 18, 51, 52), (20, 19, 52, 53), (21, 20, 53, 54), (22, 21, 54, 55), (24, 22, 55, 56), (25, 24, 56, 57), (26, 25, 57, 58), (27, 26, 58, 59), (28, 27, 59, 60), (29, 28, 60, 61), (30, 29, 61, 62), (31, 30, 62, 63), (32, 31, 63, 64), (0, 32, 64, 33), (65, 66, 67, 68, 69, 70, 71, 72, 73, 74, 75, 76, 77, 78, 79, 80, 81, 82, 83, 84, 85, 86, 87, 88, 89, 90, 91, 92, 93, 94, 95, 96), (12, 13, 78, 77), (27, 28, 92, 91), (13, 14, 79, 78), (0, 1, 66, 65), (28, 29, 93, 92), (14, 15, 80, 79), (1, 2, 67, 66), (29, 30, 94, 93), (15, 16, 81, 80), (2, 3, 68, 67), (30, 31, 95, 94), (16, 17, 82, 81), (3, 4, 69, 68), (31, 32, 96, 95), (17, 18, 83, 82), (4, 5, 70, 69), (32, 0, 65, 96), (18, 19, 84, 83), (5, 6, 71, 70), (19, 20, 85, 84), (6, 7, 72, 71), (20, 21, 86, 85), (7, 8, 73, 72), (21, 22, 87, 86), (8, 9, 74, 73), (22, 24, 88, 87), (9, 10, 75, 74), (24, 25, 89, 88), (10, 11, 76, 75), (25, 26, 90, 89), (11, 12, 77, 76)])
_uv = me_cone.uv_layers.new(name='UVMap')
_uv.uv.foreach_set('vector', [0.25, 0.49, 0.25, 0.25, 0.2968, 0.4854, 0.2968, 0.4854, 0.25, 0.25, 0.3418, 0.4717, 0.3418, 0.4717, 0.25, 0.25, 0.3833, 0.4496, 0.3833, 0.4496, 0.25, 0.25, 0.4197, 0.4197, 0.4197, 0.4197, 0.25, 0.25, 0.4496, 0.3833, 0.4496, 0.3833, 0.25, 0.25, 0.4717, 0.3418, 0.4717, 0.3418, 0.25, 0.25, 0.4854, 0.2968, 0.4854, 0.2968, 0.25, 0.25, 0.49, 0.25, 0.49, 0.25, 0.25, 0.25, 0.4854, 0.2032, 0.4854, 0.2032, 0.25, 0.25, 0.4717, 0.1582, 0.4717, 0.1582, 0.25, 0.25, 0.4496, 0.1167, 0.4496, 0.1167, 0.25, 0.25, 0.4197, 0.08029, 0.4197, 0.08029, 0.25, 0.25, 0.3833, 0.05045, 0.3833, 0.05045, 0.25, 0.25, 0.3418, 0.02827, 0.3418, 0.02827, 0.25, 0.25, 0.2968, 0.01461, 0.2968, 0.01461, 0.25, 0.25, 0.25, 0.01, 0.25, 0.01, 0.25, 0.25, 0.2032, 0.01461, 0.2032, 0.01461, 0.25, 0.25, 0.1582, 0.02827, 0.1582, 0.02827, 0.25, 0.25, 0.1167, 0.05045, 0.1167, 0.05045, 0.25, 0.25, 0.08029, 0.08029, 0.08029, 0.08029, 0.25, 0.25, 0.05045, 0.1167, 0.05045, 0.1167, 0.25, 0.25, 0.02827, 0.1582, 0.02827, 0.1582, 0.25, 0.25, 0.01461, 0.2032, 0.01461, 0.2032, 0.25, 0.25, 0.01, 0.25, 0.01, 0.25, 0.25, 0.25, 0.01461, 0.2968, 0.01461, 0.2968, 0.25, 0.25, 0.02827, 0.3418, 0.02827, 0.3418, 0.25, 0.25, 0.05045, 0.3833, 0.05045, 0.3833, 0.25, 0.25, 0.08029, 0.4197, 0.08029, 0.4197, 0.25, 0.25, 0.1167, 0.4496, 0.1167, 0.4496, 0.25, 0.25, 0.1582, 0.4717, 0.1582, 0.4717, 0.25, 0.25, 0.2032, 0.4854, 0.2032, 0.4854, 0.25, 0.25, 0.25, 0.49, 0.5212, 0.2955, 0.5345, 0.3393, 0.5345, 0.3393, 0.5212, 0.2955, 0.7955, 0.4788, 0.75, 0.4833, 0.75, 0.49, 0.7968, 0.4854, 0.8393, 0.4655, 0.7955, 0.4788, 0.7968, 0.4854, 0.8418, 0.4717, 0.8796, 0.444, 0.8393, 0.4655, 0.8418, 0.4717, 0.8833, 0.4496, 0.9149, 0.4149, 0.8796, 0.444, 0.8833, 0.4496, 0.9197, 0.4197, 0.944, 0.3796, 0.9149, 0.4149, 0.9197, 0.4197, 0.9496, 0.3833, 0.9655, 0.3393, 0.944, 0.3796, 0.9496, 0.3833, 0.9717, 0.3418, 0.9788, 0.2955, 0.9655, 0.3393, 0.9717, 0.3418, 0.9854, 0.2968, 0.9833, 0.25, 0.9788, 0.2955, 0.9854, 0.2968, 0.99, 0.25, 0.9788, 0.2045, 0.9833, 0.25, 0.99, 0.25, 0.9854, 0.2032, 0.9655, 0.1607, 0.9788, 0.2045, 0.9854, 0.2032, 0.9717, 0.1582, 0.944, 0.1204, 0.9655, 0.1607, 0.9717, 0.1582, 0.9496, 0.1167, 0.9149, 0.08505, 0.944, 0.1204, 0.9496, 0.1167, 0.9197, 0.08029, 0.8796, 0.05604, 0.9149, 0.08505, 0.9197, 0.08029, 0.8833, 0.05045, 0.8393, 0.03448, 0.8796, 0.05604, 0.8833, 0.05045, 0.8418, 0.02827, 0.7955, 0.02121, 0.8393, 0.03448, 0.8418, 0.02827, 0.7968, 0.01461, 0.75, 0.01673, 0.7955, 0.02121, 0.7968, 0.01461, 0.75, 0.01, 0.7045, 0.02121, 0.75, 0.01673, 0.75, 0.01, 0.7032, 0.01461, 0.6607, 0.03448, 0.7045, 0.02121, 0.7032, 0.01461, 0.6582, 0.02827, 0.6204, 0.05604, 0.6607, 0.03448, 0.6582, 0.02827, 0.6167, 0.05045, 0.5851, 0.08505, 0.6204, 0.05604, 0.6167, 0.05045, 0.5803, 0.08029, 0.556, 0.1204, 0.5851, 0.08505, 0.5803, 0.08029, 0.5504, 0.1167, 0.5345, 0.1607, 0.556, 0.1204, 0.5504, 0.1167, 0.5283, 0.1582, 0.5212, 0.2045, 0.5345, 0.1607, 0.5283, 0.1582, 0.5146, 0.2032, 0.5167, 0.25, 0.5212, 0.2045, 0.5146, 0.2032, 0.51, 0.25, 0.5212, 0.2955, 0.5167, 0.25, 0.51, 0.25, 0.5146, 0.2968, 0.5345, 0.3393, 0.5212, 0.2955, 0.5146, 0.2968, 0.5283, 0.3418, 0.556, 0.3796, 0.5345, 0.3393, 0.5283, 0.3418, 0.5504, 0.3833, 0.5851, 0.4149, 0.556, 0.3796, 0.5504, 0.3833, 0.5803, 0.4197, 0.6204, 0.444, 0.5851, 0.4149, 0.5803, 0.4197, 0.6167, 0.4496, 0.6607, 0.4655, 0.6204, 0.444, 0.6167, 0.4496, 0.6582, 0.4717, 0.7045, 0.4788, 0.6607, 0.4655, 0.6582, 0.4717, 0.7032, 0.4854, 0.75, 0.4833, 0.7045, 0.4788, 0.7032, 0.4854, 0.75, 0.49, 0.75, 0.4833, 0.7955, 0.4788, 0.8393, 0.4655, 0.8796, 0.444, 0.9149, 0.4149, 0.944, 0.3796, 0.9655, 0.3393, 0.9788, 0.2955, 0.9833, 0.25, 0.9788, 0.2045, 0.9655, 0.1607, 0.944, 0.1204, 0.9149, 0.08505, 0.8796, 0.05604, 0.8393, 0.03448, 0.7955, 0.02121, 0.75, 0.01673, 0.7045, 0.02121, 0.6607, 0.03448, 0.6204, 0.05604, 0.5851, 0.08505, 0.556, 0.1204, 0.5345, 0.1607, 0.5212, 0.2045, 0.5167, 0.25, 0.5212, 0.2955, 0.5345, 0.3393, 0.556, 0.3796, 0.5851, 0.4149, 0.6204, 0.444, 0.6607, 0.4655, 0.7045, 0.4788, 0.9149, 0.08505, 0.8796, 0.05604, 0.8796, 0.05604, 0.9149, 0.08505, 0.5345, 0.3393, 0.556, 0.3796, 0.556, 0.3796, 0.5345, 0.3393, 0.8796, 0.05604, 0.8393, 0.03448, 0.8393, 0.03448, 0.8796, 0.05604, 0.75, 0.4833, 0.7955, 0.4788, 0.7955, 0.4788, 0.75, 0.4833, 0.556, 0.3796, 0.5851, 0.4149, 0.5851, 0.4149, 0.556, 0.3796, 0.8393, 0.03448, 0.7955, 0.02121, 0.7955, 0.02121, 0.8393, 0.03448, 0.7955, 0.4788, 0.8393, 0.4655, 0.8393, 0.4655, 0.7955, 0.4788, 0.5851, 0.4149, 0.6204, 0.444, 0.6204, 0.444, 0.5851, 0.4149, 0.7955, 0.02121, 0.75, 0.01673, 0.75, 0.01673, 0.7955, 0.02121, 0.8393, 0.4655, 0.8796, 0.444, 0.8796, 0.444, 0.8393, 0.4655, 0.6204, 0.444, 0.6607, 0.4655, 0.6607, 0.4655, 0.6204, 0.444, 0.75, 0.01673, 0.7045, 0.02121, 0.7045, 0.02121, 0.75, 0.01673, 0.8796, 0.444, 0.9149, 0.4149, 0.9149, 0.4149, 0.8796, 0.444, 0.6607, 0.4655, 0.7045, 0.4788, 0.7045, 0.4788, 0.6607, 0.4655, 0.7045, 0.02121, 0.6607, 0.03448, 0.6607, 0.03448, 0.7045, 0.02121, 0.9149, 0.4149, 0.944, 0.3796, 0.944, 0.3796, 0.9149, 0.4149, 0.7045, 0.4788, 0.75, 0.4833, 0.75, 0.4833, 0.7045, 0.4788, 0.6607, 0.03448, 0.6204, 0.05604, 0.6204, 0.05604, 0.6607, 0.03448, 0.944, 0.3796, 0.9655, 0.3393, 0.9655, 0.3393, 0.944, 0.3796, 0.6204, 0.05604, 0.5851, 0.08505, 0.5851, 0.08505, 0.6204, 0.05604, 0.9655, 0.3393, 0.9788, 0.2955, 0.9788, 0.2955, 0.9655, 0.3393, 0.5851, 0.08505, 0.556, 0.1204, 0.556, 0.1204, 0.5851, 0.08505, 0.9788, 0.2955, 0.9833, 0.25, 0.9833, 0.25, 0.9788, 0.2955, 0.556, 0.1204, 0.5345, 0.1607, 0.5345, 0.1607, 0.556, 0.1204, 0.9833, 0.25, 0.9788, 0.2045, 0.9788, 0.2045, 0.9833, 0.25, 0.5345, 0.1607, 0.5212, 0.2045, 0.5212, 0.2045, 0.5345, 0.1607, 0.9788, 0.2045, 0.9655, 0.1607, 0.9655, 0.1607, 0.9788, 0.2045, 0.5212, 0.2045, 0.5167, 0.25, 0.5167, 0.25, 0.5212, 0.2045, 0.9655, 0.1607, 0.944, 0.1204, 0.944, 0.1204, 0.9655, 0.1607, 0.5167, 0.25, 0.5212, 0.2955, 0.5212, 0.2955, 0.5167, 0.25, 0.944, 0.1204, 0.9149, 0.08505, 0.9149, 0.08505, 0.944, 0.1204])
me_cone.use_remesh_preserve_volume = False
me_cone.use_remesh_preserve_attributes = False
me_cone.use_mirror_vertex_groups = False
me_cone.update()

# ---- objects
ob_colordetector = bpy.data.objects.new('ColorDetector', me_torus)
ob_cone = bpy.data.objects.new('Cone', me_cone)

# ---- transforms, parenting, visibility, modifiers, constraints
ob_colordetector.location = (0.0, -0.1412, 1.295)
ob_colordetector.rotation_euler = (1.571, -0.0, 0.0)
ob_colordetector.scale = (0.4492, 0.4492, 0.4492)
ob_colordetector.lineart.crease_threshold = 0.0
ob_cone.location = (0.01283, 1.043, 1.29)
ob_cone.rotation_euler = (-1.571, 3.142, 0.0)
ob_cone.lineart.crease_threshold = 0.0

# ---- collection membership
col_collection.objects.link(ob_colordetector)
col_collection.objects.link(ob_cone)

# ---- scene / render settings (as saved in the file)
scene.frame_start = 1; scene.frame_end = 250; scene.frame_set(1)
scene.render.engine = 'BLENDER_EEVEE_NEXT'
scene.cycles.use_denoising = False
scene.cycles.samples = 128
scene.cycles.sampling_pattern = 'TABULATED_SOBOL'
scene.cycles.use_adaptive_sampling = False
scene.cycles.use_light_tree = False
scene.view_settings.view_transform = 'Filmic'
bpy.context.view_layer.update()

# ---- added for rendering (the .blend has no active camera and no usable light): camera, sun
cam_auto = bpy.data.cameras.new('AutoCamera')
cam_auto.lens = 50.0
cam_auto.sensor_width = 36.0
cam_auto.clip_end = 1000.0
ob_auto_camera = bpy.data.objects.new('AutoCamera', cam_auto)
scene.collection.objects.link(ob_auto_camera)
ob_auto_camera.location = (2.504, -2.65881, 3.28306)
ob_auto_camera.rotation_euler = (1.09748, -7.21219e-08, 0.694738)
scene.camera = ob_auto_camera
light_auto_sun = bpy.data.lights.new('AutoSun', 'SUN')
light_auto_sun.energy = 3.0
light_auto_sun.angle = 0.0523599
ob_auto_sun = bpy.data.objects.new('AutoSun', light_auto_sun)
scene.collection.objects.link(ob_auto_sun)
ob_auto_sun.rotation_euler = (0.872665, 0.174533, 0.523599)
bpy.context.view_layer.update()
